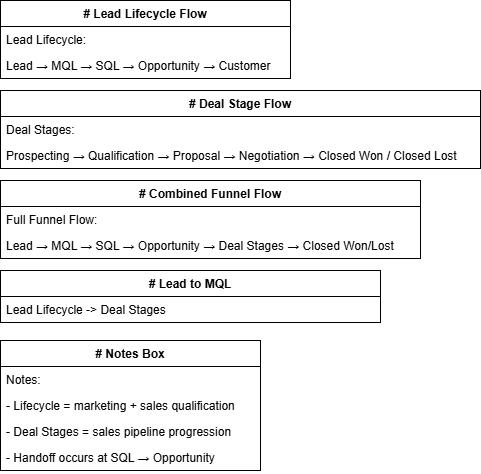

The diagram above was exported from draw.io. Its source (the exported page's mxGraphModel, read from the mxfile embedded in the PNG):
<mxGraphModel dx="732" dy="714" grid="1" gridSize="10" guides="1" tooltips="1" connect="1" arrows="1" fold="1" page="1" pageScale="1" pageWidth="850" pageHeight="1100" background="#ffffff" math="0" shadow="0">
  <root>
    <mxCell id="0" />
    <mxCell id="1" parent="0" />
    <mxCell id="Tyy627NgLWgrBqp9z0ew-1" parent="1" style="swimlane;fontStyle=1;childLayout=stackLayout;horizontal=1;startSize=26;horizontalStack=0;resizeParent=1;resizeParentMax=0;resizeLast=0;collapsible=1;marginBottom=0;labelBackgroundColor=none;" value="# Lead Lifecycle Flow" vertex="1">
      <mxGeometry height="78" width="290" x="20" y="20" as="geometry" />
    </mxCell>
    <mxCell id="Tyy627NgLWgrBqp9z0ew-3" parent="Tyy627NgLWgrBqp9z0ew-1" style="text;strokeColor=none;fillColor=none;align=left;verticalAlign=top;spacingLeft=4;spacingRight=4;overflow=hidden;rotatable=0;points=[[0,0.5],[1,0.5]];portConstraint=eastwest;labelBackgroundColor=none;" value="Lead Lifecycle:" vertex="1">
      <mxGeometry height="26" width="290" y="26" as="geometry" />
    </mxCell>
    <mxCell id="Tyy627NgLWgrBqp9z0ew-4" parent="Tyy627NgLWgrBqp9z0ew-1" style="text;strokeColor=none;fillColor=none;align=left;verticalAlign=top;spacingLeft=4;spacingRight=4;overflow=hidden;rotatable=0;points=[[0,0.5],[1,0.5]];portConstraint=eastwest;labelBackgroundColor=none;" value="Lead → MQL → SQL → Opportunity → Customer" vertex="1">
      <mxGeometry height="26" width="290" y="52" as="geometry" />
    </mxCell>
    <mxCell id="Tyy627NgLWgrBqp9z0ew-5" parent="1" style="swimlane;fontStyle=1;childLayout=stackLayout;horizontal=1;startSize=26;horizontalStack=0;resizeParent=1;resizeParentMax=0;resizeLast=0;collapsible=1;marginBottom=0;labelBackgroundColor=none;" value="# Deal Stage Flow" vertex="1">
      <mxGeometry height="78" width="480" x="20" y="110" as="geometry" />
    </mxCell>
    <mxCell id="Tyy627NgLWgrBqp9z0ew-7" parent="Tyy627NgLWgrBqp9z0ew-5" style="text;strokeColor=none;fillColor=none;align=left;verticalAlign=top;spacingLeft=4;spacingRight=4;overflow=hidden;rotatable=0;points=[[0,0.5],[1,0.5]];portConstraint=eastwest;labelBackgroundColor=none;" value="Deal Stages:" vertex="1">
      <mxGeometry height="26" width="480" y="26" as="geometry" />
    </mxCell>
    <mxCell id="Tyy627NgLWgrBqp9z0ew-8" parent="Tyy627NgLWgrBqp9z0ew-5" style="text;strokeColor=none;fillColor=none;align=left;verticalAlign=top;spacingLeft=4;spacingRight=4;overflow=hidden;rotatable=0;points=[[0,0.5],[1,0.5]];portConstraint=eastwest;labelBackgroundColor=none;" value="Prospecting → Qualification → Proposal → Negotiation → Closed Won / Closed Lost" vertex="1">
      <mxGeometry height="26" width="480" y="52" as="geometry" />
    </mxCell>
    <mxCell id="Tyy627NgLWgrBqp9z0ew-9" parent="1" style="swimlane;fontStyle=1;childLayout=stackLayout;horizontal=1;startSize=26;horizontalStack=0;resizeParent=1;resizeParentMax=0;resizeLast=0;collapsible=1;marginBottom=0;labelBackgroundColor=none;" value="# Combined Funnel Flow" vertex="1">
      <mxGeometry height="78" width="420" x="20" y="200" as="geometry" />
    </mxCell>
    <mxCell id="Tyy627NgLWgrBqp9z0ew-11" parent="Tyy627NgLWgrBqp9z0ew-9" style="text;strokeColor=none;fillColor=none;align=left;verticalAlign=top;spacingLeft=4;spacingRight=4;overflow=hidden;rotatable=0;points=[[0,0.5],[1,0.5]];portConstraint=eastwest;labelBackgroundColor=none;" value="Full Funnel Flow:" vertex="1">
      <mxGeometry height="26" width="420" y="26" as="geometry" />
    </mxCell>
    <mxCell id="Tyy627NgLWgrBqp9z0ew-12" parent="Tyy627NgLWgrBqp9z0ew-9" style="text;strokeColor=none;fillColor=none;align=left;verticalAlign=top;spacingLeft=4;spacingRight=4;overflow=hidden;rotatable=0;points=[[0,0.5],[1,0.5]];portConstraint=eastwest;labelBackgroundColor=none;" value="Lead → MQL → SQL → Opportunity → Deal Stages → Closed Won/Lost" vertex="1">
      <mxGeometry height="26" width="420" y="52" as="geometry" />
    </mxCell>
    <mxCell id="Tyy627NgLWgrBqp9z0ew-13" parent="1" style="swimlane;fontStyle=1;childLayout=stackLayout;horizontal=1;startSize=26;horizontalStack=0;resizeParent=1;resizeParentMax=0;resizeLast=0;collapsible=1;marginBottom=0;labelBackgroundColor=none;" value="# Lead to MQL" vertex="1">
      <mxGeometry height="52" width="380" x="20" y="290" as="geometry" />
    </mxCell>
    <mxCell id="Tyy627NgLWgrBqp9z0ew-15" parent="Tyy627NgLWgrBqp9z0ew-13" style="text;strokeColor=none;fillColor=none;align=left;verticalAlign=top;spacingLeft=4;spacingRight=4;overflow=hidden;rotatable=0;points=[[0,0.5],[1,0.5]];portConstraint=eastwest;labelBackgroundColor=none;" value="Lead Lifecycle -&gt; Deal Stages" vertex="1">
      <mxGeometry height="26" width="380" y="26" as="geometry" />
    </mxCell>
    <mxCell id="Tyy627NgLWgrBqp9z0ew-16" parent="1" style="swimlane;fontStyle=1;childLayout=stackLayout;horizontal=1;startSize=26;horizontalStack=0;resizeParent=1;resizeParentMax=0;resizeLast=0;collapsible=1;marginBottom=0;labelBackgroundColor=none;" value="# Notes Box" vertex="1">
      <mxGeometry height="130" width="260" x="20" y="360" as="geometry" />
    </mxCell>
    <mxCell id="Tyy627NgLWgrBqp9z0ew-18" parent="Tyy627NgLWgrBqp9z0ew-16" style="text;strokeColor=none;fillColor=none;align=left;verticalAlign=top;spacingLeft=4;spacingRight=4;overflow=hidden;rotatable=0;points=[[0,0.5],[1,0.5]];portConstraint=eastwest;labelBackgroundColor=none;" value="Notes:" vertex="1">
      <mxGeometry height="26" width="260" y="26" as="geometry" />
    </mxCell>
    <mxCell id="Tyy627NgLWgrBqp9z0ew-19" parent="Tyy627NgLWgrBqp9z0ew-16" style="text;strokeColor=none;fillColor=none;align=left;verticalAlign=top;spacingLeft=4;spacingRight=4;overflow=hidden;rotatable=0;points=[[0,0.5],[1,0.5]];portConstraint=eastwest;labelBackgroundColor=none;" value="- Lifecycle = marketing + sales qualification" vertex="1">
      <mxGeometry height="26" width="260" y="52" as="geometry" />
    </mxCell>
    <mxCell id="Tyy627NgLWgrBqp9z0ew-20" parent="Tyy627NgLWgrBqp9z0ew-16" style="text;strokeColor=none;fillColor=none;align=left;verticalAlign=top;spacingLeft=4;spacingRight=4;overflow=hidden;rotatable=0;points=[[0,0.5],[1,0.5]];portConstraint=eastwest;labelBackgroundColor=none;" value="- Deal Stages = sales pipeline progression" vertex="1">
      <mxGeometry height="26" width="260" y="78" as="geometry" />
    </mxCell>
    <mxCell id="Tyy627NgLWgrBqp9z0ew-21" parent="Tyy627NgLWgrBqp9z0ew-16" style="text;strokeColor=none;fillColor=none;align=left;verticalAlign=top;spacingLeft=4;spacingRight=4;overflow=hidden;rotatable=0;points=[[0,0.5],[1,0.5]];portConstraint=eastwest;labelBackgroundColor=none;" value="- Handoff occurs at SQL → Opportunity" vertex="1">
      <mxGeometry height="26" width="260" y="104" as="geometry" />
    </mxCell>
  </root>
</mxGraphModel>